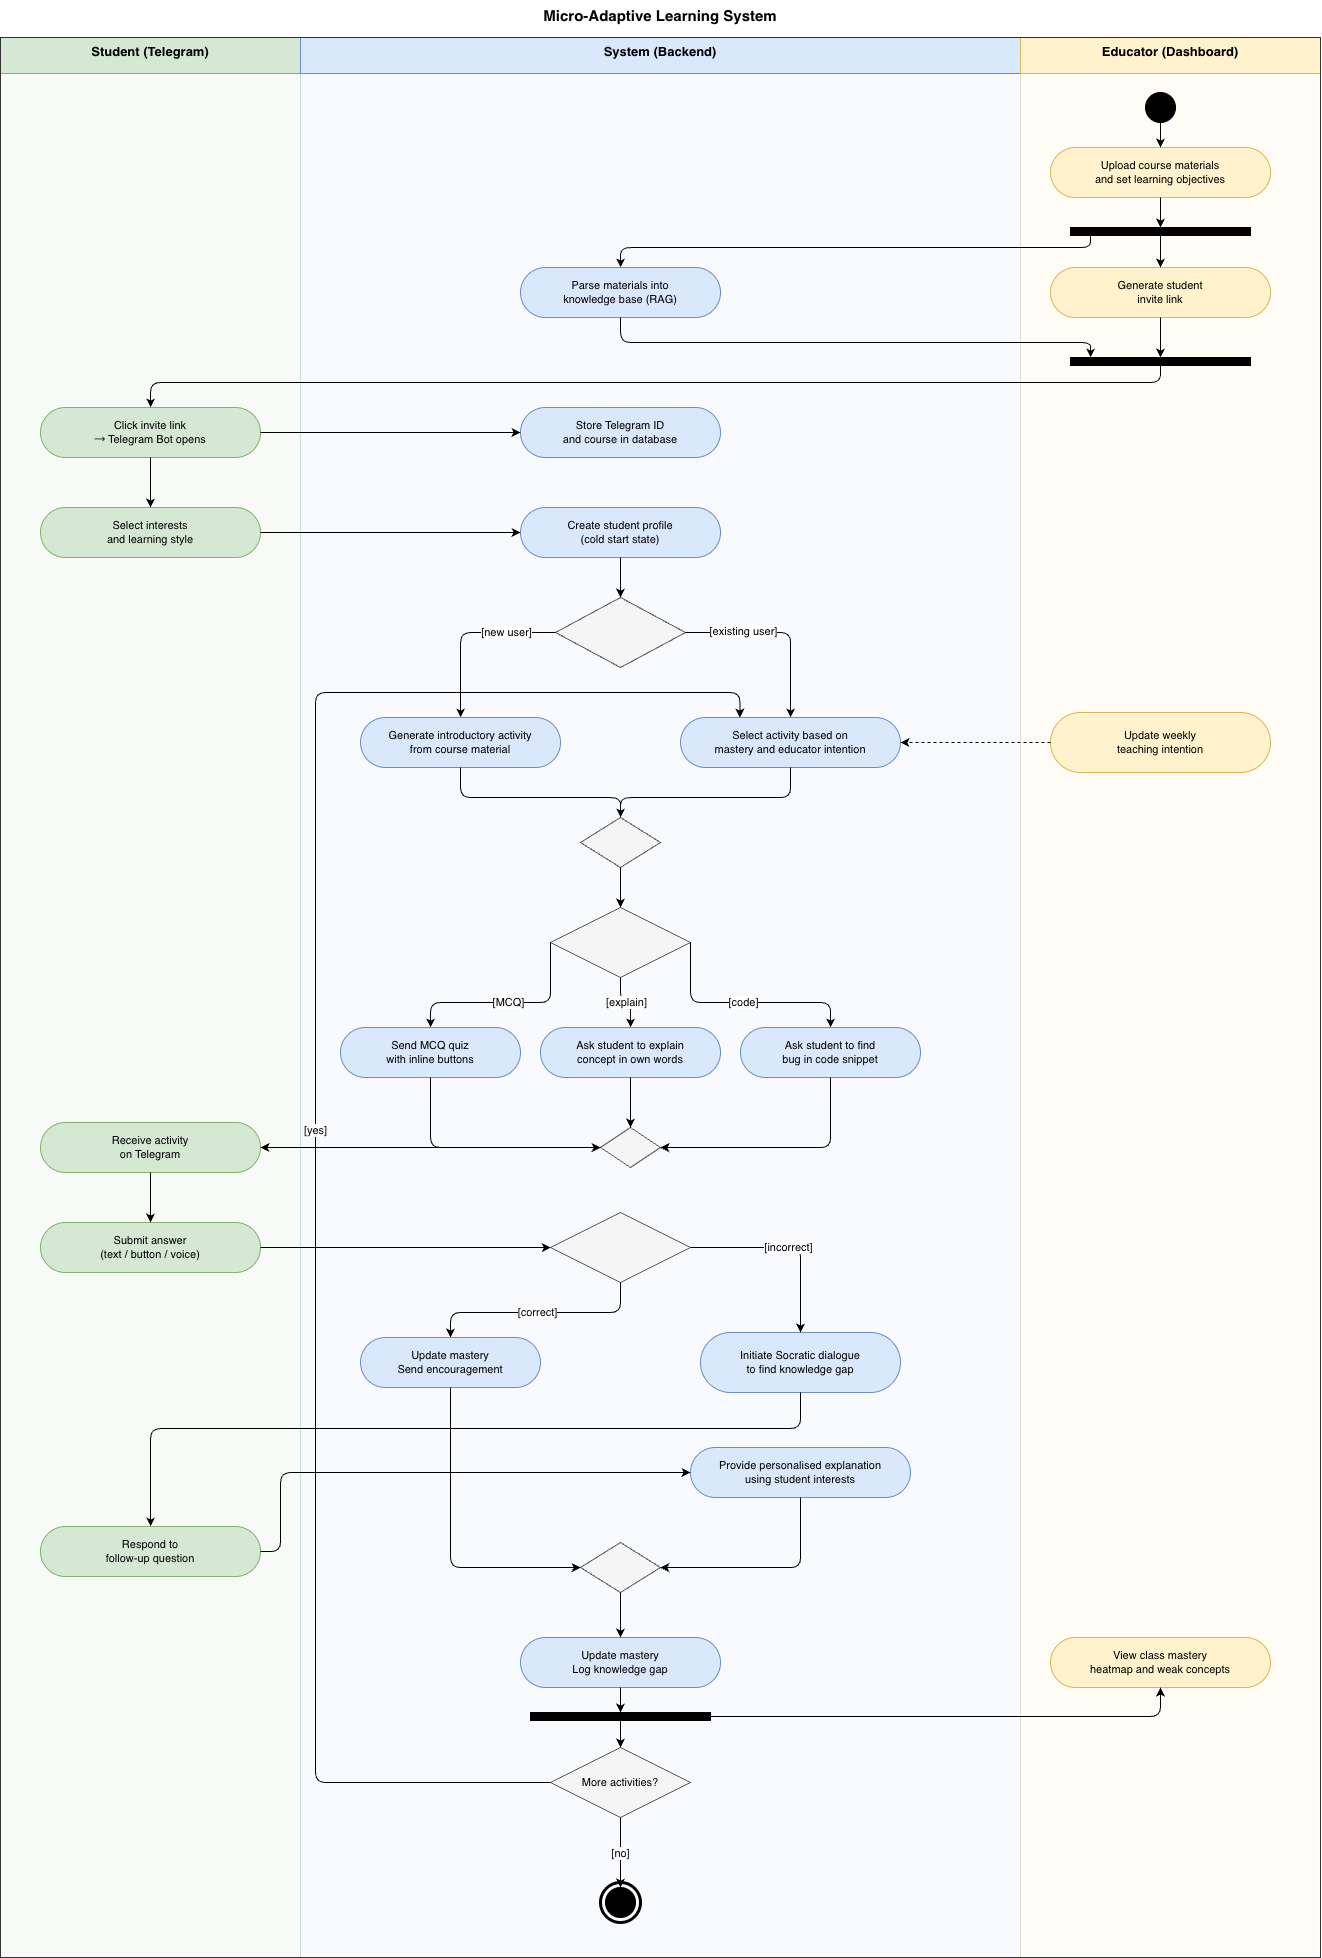

The diagram above was exported from draw.io. Its source (the exported page's mxGraphModel, read from the mxfile embedded in the PNG):
<mxGraphModel dx="2793" dy="1607" grid="0" gridSize="10" guides="1" tooltips="1" connect="1" arrows="1" fold="1" page="1" pageScale="1" pageWidth="1400" pageHeight="2000" math="0" shadow="0">
  <root>
    <mxCell id="0" />
    <mxCell id="1" parent="0" />
    <mxCell id="lane-s-bg" parent="1" style="fillColor=#d5e8d4;strokeColor=#82b366;opacity=20;" value="" vertex="1">
      <mxGeometry height="1920" width="300" x="40" y="40" as="geometry" />
    </mxCell>
    <mxCell id="lane-s-title" parent="1" style="text;fontSize=13;fontStyle=1;align=center;fillColor=#d5e8d4;strokeColor=#82b366;" value="Student (Telegram)" vertex="1">
      <mxGeometry height="36" width="300" x="40" y="40" as="geometry" />
    </mxCell>
    <mxCell id="lane-m-bg" parent="1" style="fillColor=#dae8fc;strokeColor=#6c8ebf;opacity=20;" value="" vertex="1">
      <mxGeometry height="1920" width="720" x="340" y="40" as="geometry" />
    </mxCell>
    <mxCell id="lane-m-title" parent="1" style="text;fontSize=13;fontStyle=1;align=center;fillColor=#dae8fc;strokeColor=#6c8ebf;" value="System (Backend)" vertex="1">
      <mxGeometry height="36" width="720" x="340" y="40" as="geometry" />
    </mxCell>
    <mxCell id="lane-e-bg" parent="1" style="fillColor=#fff2cc;strokeColor=#d6b656;opacity=20;" value="" vertex="1">
      <mxGeometry height="1920" width="300" x="1060" y="40" as="geometry" />
    </mxCell>
    <mxCell id="lane-e-title" parent="1" style="text;fontSize=13;fontStyle=1;align=center;fillColor=#fff2cc;strokeColor=#d6b656;" value="Educator (Dashboard)" vertex="1">
      <mxGeometry height="36" width="300" x="1060" y="40" as="geometry" />
    </mxCell>
    <mxCell id="outer" parent="1" style="text;fontSize=15;fontStyle=1;align=center;verticalAlign=top;strokeColor=#333333;fillColor=none;" value="" vertex="1">
      <mxGeometry height="1920" width="1320" x="40" y="40" as="geometry" />
    </mxCell>
    <mxCell id="start" parent="1" style="ellipse;fillColor=#000000;strokeColor=#000000;" value="" vertex="1">
      <mxGeometry height="30" width="30" x="1185" y="95" as="geometry" />
    </mxCell>
    <mxCell id="edu-upload" parent="1" style="rounded=1;arcSize=50;fillColor=#fff2cc;strokeColor=#d6b656;fontSize=11;whiteSpace=wrap;" value="Upload course materials&#10;and set learning objectives" vertex="1">
      <mxGeometry height="50" width="220" x="1090" y="150" as="geometry" />
    </mxCell>
    <mxCell id="fork1" parent="1" style="rectangle;fillColor=#000000;strokeColor=#000000;" value="" vertex="1">
      <mxGeometry height="8" width="180" x="1110" y="230" as="geometry" />
    </mxCell>
    <mxCell id="sys-rag" parent="1" style="rounded=1;arcSize=50;fillColor=#dae8fc;strokeColor=#6c8ebf;fontSize=11;whiteSpace=wrap;" value="Parse materials into&#10;knowledge base (RAG)" vertex="1">
      <mxGeometry height="50" width="200" x="560" y="270" as="geometry" />
    </mxCell>
    <mxCell id="edu-link" parent="1" style="rounded=1;arcSize=50;fillColor=#fff2cc;strokeColor=#d6b656;fontSize=11;whiteSpace=wrap;" value="Generate student&#10;invite link" vertex="1">
      <mxGeometry height="50" width="220" x="1090" y="270" as="geometry" />
    </mxCell>
    <mxCell id="join1" parent="1" style="rectangle;fillColor=#000000;strokeColor=#000000;" value="" vertex="1">
      <mxGeometry height="8" width="180" x="1110" y="360" as="geometry" />
    </mxCell>
    <mxCell id="stu-join" parent="1" style="rounded=1;arcSize=50;fillColor=#d5e8d4;strokeColor=#82b366;fontSize=11;whiteSpace=wrap;" value="Click invite link&#10;→ Telegram Bot opens" vertex="1">
      <mxGeometry height="50" width="220" x="80" y="410" as="geometry" />
    </mxCell>
    <mxCell id="sys-store" parent="1" style="rounded=1;arcSize=50;fillColor=#dae8fc;strokeColor=#6c8ebf;fontSize=11;whiteSpace=wrap;" value="Store Telegram ID&#10;and course in database" vertex="1">
      <mxGeometry height="50" width="200" x="560" y="410" as="geometry" />
    </mxCell>
    <mxCell id="stu-profile" parent="1" style="rounded=1;arcSize=50;fillColor=#d5e8d4;strokeColor=#82b366;fontSize=11;whiteSpace=wrap;" value="Select interests&#10;and learning style" vertex="1">
      <mxGeometry height="50" width="220" x="80" y="510" as="geometry" />
    </mxCell>
    <mxCell id="sys-save" parent="1" style="rounded=1;arcSize=50;fillColor=#dae8fc;strokeColor=#6c8ebf;fontSize=11;whiteSpace=wrap;" value="Create student profile&#10;(cold start state)" vertex="1">
      <mxGeometry height="50" width="200" x="560" y="510" as="geometry" />
    </mxCell>
    <mxCell id="dec-cold" parent="1" style="rhombus;fillColor=#f5f5f5;strokeColor=#555555;fontSize=11;whiteSpace=wrap;" value="" vertex="1">
      <mxGeometry height="70" width="130" x="595" y="600" as="geometry" />
    </mxCell>
    <mxCell id="sys-cold" parent="1" style="rounded=1;arcSize=50;fillColor=#dae8fc;strokeColor=#6c8ebf;fontSize=11;whiteSpace=wrap;" value="Generate introductory activity&#10;from course material" vertex="1">
      <mxGeometry height="50" width="200" x="400" y="720" as="geometry" />
    </mxCell>
    <mxCell id="sys-adapt" parent="1" style="rounded=1;arcSize=50;fillColor=#dae8fc;strokeColor=#6c8ebf;fontSize=11;whiteSpace=wrap;" value="Select activity based on&#10;mastery and educator intention" vertex="1">
      <mxGeometry height="50" width="220" x="720" y="720" as="geometry" />
    </mxCell>
    <mxCell id="edu-intent" parent="1" style="rounded=1;arcSize=50;fillColor=#fff2cc;strokeColor=#d6b656;fontSize=11;whiteSpace=wrap;" value="Update weekly&#10;teaching intention" vertex="1">
      <mxGeometry height="60" width="220" x="1090" y="715" as="geometry" />
    </mxCell>
    <mxCell id="merge-act" parent="1" style="rhombus;fillColor=#f5f5f5;strokeColor=#555555;fontSize=11;" value="" vertex="1">
      <mxGeometry height="50" width="80" x="620" y="820" as="geometry" />
    </mxCell>
    <mxCell id="dec-type" parent="1" style="rhombus;fillColor=#f5f5f5;strokeColor=#555555;fontSize=11;whiteSpace=wrap;" value="" vertex="1">
      <mxGeometry height="70" width="140" x="590" y="910" as="geometry" />
    </mxCell>
    <mxCell id="sys-mcq" parent="1" style="rounded=1;arcSize=50;fillColor=#dae8fc;strokeColor=#6c8ebf;fontSize=11;whiteSpace=wrap;" value="Send MCQ quiz&#10;with inline buttons" vertex="1">
      <mxGeometry height="50" width="180" x="380" y="1030" as="geometry" />
    </mxCell>
    <mxCell id="sys-exp" parent="1" style="rounded=1;arcSize=50;fillColor=#dae8fc;strokeColor=#6c8ebf;fontSize=11;whiteSpace=wrap;" value="Ask student to explain&#10;concept in own words" vertex="1">
      <mxGeometry height="50" width="180" x="580" y="1030" as="geometry" />
    </mxCell>
    <mxCell id="sys-code" parent="1" style="rounded=1;arcSize=50;fillColor=#dae8fc;strokeColor=#6c8ebf;fontSize=11;whiteSpace=wrap;" value="Ask student to find&#10;bug in code snippet" vertex="1">
      <mxGeometry height="50" width="180" x="780" y="1030" as="geometry" />
    </mxCell>
    <mxCell id="merge-type" parent="1" style="rhombus;fillColor=#f5f5f5;strokeColor=#555555;fontSize=11;" value="" vertex="1">
      <mxGeometry height="40" width="60" x="640" y="1130" as="geometry" />
    </mxCell>
    <mxCell id="stu-recv" parent="1" style="rounded=1;arcSize=50;fillColor=#d5e8d4;strokeColor=#82b366;fontSize=11;whiteSpace=wrap;" value="Receive activity&#10;on Telegram" vertex="1">
      <mxGeometry height="50" width="220" x="80" y="1125" as="geometry" />
    </mxCell>
    <mxCell id="stu-ans" parent="1" style="rounded=1;arcSize=50;fillColor=#d5e8d4;strokeColor=#82b366;fontSize=11;whiteSpace=wrap;" value="Submit answer&#10;(text / button / voice)" vertex="1">
      <mxGeometry height="50" width="220" x="80" y="1225" as="geometry" />
    </mxCell>
    <mxCell id="dec-ans" parent="1" style="rhombus;fillColor=#f5f5f5;strokeColor=#555555;fontSize=11;whiteSpace=wrap;" value="" vertex="1">
      <mxGeometry height="70" width="140" x="590" y="1215" as="geometry" />
    </mxCell>
    <mxCell id="sys-correct" parent="1" style="rounded=1;arcSize=50;fillColor=#dae8fc;strokeColor=#6c8ebf;fontSize=11;whiteSpace=wrap;" value="Update mastery&#10;Send encouragement" vertex="1">
      <mxGeometry height="50" width="180" x="400" y="1340" as="geometry" />
    </mxCell>
    <mxCell id="sys-soc" parent="1" style="rounded=1;arcSize=50;fillColor=#dae8fc;strokeColor=#6c8ebf;fontSize=11;whiteSpace=wrap;" value="Initiate Socratic dialogue&#10;to find knowledge gap" vertex="1">
      <mxGeometry height="60" width="200" x="740" y="1335" as="geometry" />
    </mxCell>
    <mxCell id="stu-soc" parent="1" style="rounded=1;arcSize=50;fillColor=#d5e8d4;strokeColor=#82b366;fontSize=11;whiteSpace=wrap;" value="Respond to&#10;follow-up question" vertex="1">
      <mxGeometry height="50" width="220" x="80" y="1529" as="geometry" />
    </mxCell>
    <mxCell id="sys-expl" parent="1" style="rounded=1;arcSize=50;fillColor=#dae8fc;strokeColor=#6c8ebf;fontSize=11;whiteSpace=wrap;" value="Provide personalised explanation&#10;using student interests" vertex="1">
      <mxGeometry height="50" width="220" x="730" y="1450" as="geometry" />
    </mxCell>
    <mxCell id="merge-ans" parent="1" style="rhombus;fillColor=#f5f5f5;strokeColor=#555555;fontSize=11;" value="" vertex="1">
      <mxGeometry height="50" width="80" x="620" y="1545" as="geometry" />
    </mxCell>
    <mxCell id="sys-update" parent="1" style="rounded=1;arcSize=50;fillColor=#dae8fc;strokeColor=#6c8ebf;fontSize=11;whiteSpace=wrap;" value="Update mastery&#10;Log knowledge gap" vertex="1">
      <mxGeometry height="50" width="200" x="560" y="1640" as="geometry" />
    </mxCell>
    <mxCell id="edu-view" parent="1" style="rounded=1;arcSize=50;fillColor=#fff2cc;strokeColor=#d6b656;fontSize=11;whiteSpace=wrap;" value="View class mastery&#10;heatmap and weak concepts" vertex="1">
      <mxGeometry height="50" width="220" x="1090" y="1640" as="geometry" />
    </mxCell>
    <mxCell id="dec-cont" parent="1" style="rhombus;fillColor=#f5f5f5;strokeColor=#555555;fontSize=11;whiteSpace=wrap;" value="More activities?" vertex="1">
      <mxGeometry height="70" width="140" x="590" y="1750" as="geometry" />
    </mxCell>
    <mxCell id="fork2" parent="1" style="rectangle;fillColor=#000000;strokeColor=#000000;" value="" vertex="1">
      <mxGeometry height="8" width="180" x="570" y="1715" as="geometry" />
    </mxCell>
    <mxCell id="end-i" parent="1" style="ellipse;fillColor=#000000;strokeColor=#000000;" value="" vertex="1">
      <mxGeometry height="30" width="30" x="645" y="1890" as="geometry" />
    </mxCell>
    <mxCell id="end-o" parent="1" style="ellipse;fillColor=none;strokeColor=#000000;strokeWidth=3;" value="" vertex="1">
      <mxGeometry height="40" width="40" x="640" y="1885" as="geometry" />
    </mxCell>
    <mxCell id="e01" edge="1" parent="1" source="start" style="edgeStyle=orthogonalEdgeStyle;html=1;" target="edu-upload">
      <mxGeometry relative="1" as="geometry" />
    </mxCell>
    <mxCell id="e02" edge="1" parent="1" source="edu-upload" style="edgeStyle=orthogonalEdgeStyle;html=1;" target="fork1">
      <mxGeometry relative="1" as="geometry" />
    </mxCell>
    <mxCell id="e03" edge="1" parent="1" source="fork1" style="edgeStyle=orthogonalEdgeStyle;html=1;" target="sys-rag">
      <mxGeometry relative="1" as="geometry">
        <Array as="points">
          <mxPoint x="1130" y="250" />
          <mxPoint x="660" y="250" />
        </Array>
      </mxGeometry>
    </mxCell>
    <mxCell id="e04" edge="1" parent="1" source="fork1" style="edgeStyle=orthogonalEdgeStyle;html=1;" target="edu-link">
      <mxGeometry relative="1" as="geometry" />
    </mxCell>
    <mxCell id="e05" edge="1" parent="1" source="sys-rag" style="edgeStyle=orthogonalEdgeStyle;html=1;" target="join1">
      <mxGeometry relative="1" as="geometry">
        <Array as="points">
          <mxPoint x="660" y="345" />
          <mxPoint x="1130" y="345" />
        </Array>
      </mxGeometry>
    </mxCell>
    <mxCell id="e06" edge="1" parent="1" source="edu-link" style="edgeStyle=orthogonalEdgeStyle;html=1;" target="join1">
      <mxGeometry relative="1" as="geometry" />
    </mxCell>
    <mxCell id="e07" edge="1" parent="1" source="join1" style="edgeStyle=orthogonalEdgeStyle;html=1;" target="stu-join">
      <mxGeometry relative="1" as="geometry">
        <Array as="points">
          <mxPoint x="1200" y="385" />
          <mxPoint x="190" y="385" />
        </Array>
      </mxGeometry>
    </mxCell>
    <mxCell id="e08" edge="1" parent="1" source="stu-join" style="edgeStyle=orthogonalEdgeStyle;html=1;" target="sys-store">
      <mxGeometry relative="1" as="geometry">
        <Array as="points">
          <mxPoint x="340" y="435" />
          <mxPoint x="560" y="435" />
        </Array>
      </mxGeometry>
    </mxCell>
    <mxCell id="e09" edge="1" parent="1" source="stu-join" style="edgeStyle=orthogonalEdgeStyle;html=1;" target="stu-profile">
      <mxGeometry relative="1" as="geometry" />
    </mxCell>
    <mxCell id="e10" edge="1" parent="1" source="stu-profile" style="edgeStyle=orthogonalEdgeStyle;html=1;" target="sys-save">
      <mxGeometry relative="1" as="geometry">
        <Array as="points">
          <mxPoint x="340" y="535" />
          <mxPoint x="560" y="535" />
        </Array>
      </mxGeometry>
    </mxCell>
    <mxCell id="e11" edge="1" parent="1" source="sys-save" style="edgeStyle=orthogonalEdgeStyle;html=1;" target="dec-cold">
      <mxGeometry relative="1" as="geometry" />
    </mxCell>
    <mxCell id="e12" edge="1" parent="1" source="dec-cold" style="edgeStyle=orthogonalEdgeStyle;html=1;fontSize=11;" target="sys-cold" value="[new user]">
      <mxGeometry relative="1" x="-0.4556" as="geometry">
        <mxPoint as="offset" />
        <Array as="points">
          <mxPoint x="595" y="635" />
          <mxPoint x="500" y="635" />
        </Array>
      </mxGeometry>
    </mxCell>
    <mxCell id="e13" edge="1" parent="1" source="dec-cold" style="edgeStyle=orthogonalEdgeStyle;html=1;fontSize=11;" target="sys-adapt" value="[existing user]">
      <mxGeometry relative="1" x="-0.3895" y="1" as="geometry">
        <mxPoint as="offset" />
        <Array as="points">
          <mxPoint x="725" y="635" />
          <mxPoint x="830" y="635" />
        </Array>
      </mxGeometry>
    </mxCell>
    <mxCell id="e14" edge="1" parent="1" source="edu-intent" style="edgeStyle=orthogonalEdgeStyle;html=1;dashed=1;" target="sys-adapt">
      <mxGeometry relative="1" as="geometry" />
    </mxCell>
    <mxCell id="e15" edge="1" parent="1" source="sys-cold" style="edgeStyle=orthogonalEdgeStyle;html=1;" target="merge-act">
      <mxGeometry relative="1" as="geometry">
        <Array as="points">
          <mxPoint x="500" y="800" />
          <mxPoint x="660" y="800" />
        </Array>
      </mxGeometry>
    </mxCell>
    <mxCell id="e16" edge="1" parent="1" source="sys-adapt" style="edgeStyle=orthogonalEdgeStyle;html=1;" target="merge-act">
      <mxGeometry relative="1" as="geometry">
        <Array as="points">
          <mxPoint x="830" y="800" />
          <mxPoint x="660" y="800" />
        </Array>
      </mxGeometry>
    </mxCell>
    <mxCell id="e17" edge="1" parent="1" source="merge-act" style="edgeStyle=orthogonalEdgeStyle;html=1;" target="dec-type">
      <mxGeometry relative="1" as="geometry" />
    </mxCell>
    <mxCell id="e18" edge="1" parent="1" source="dec-type" style="edgeStyle=orthogonalEdgeStyle;html=1;fontSize=11;" target="sys-mcq" value="[MCQ]">
      <mxGeometry relative="1" as="geometry">
        <Array as="points">
          <mxPoint x="590" y="1005" />
          <mxPoint x="470" y="1005" />
        </Array>
      </mxGeometry>
    </mxCell>
    <mxCell id="e19" edge="1" parent="1" source="dec-type" style="edgeStyle=orthogonalEdgeStyle;html=1;fontSize=11;" target="sys-exp" value="[explain]">
      <mxGeometry relative="1" as="geometry" />
    </mxCell>
    <mxCell id="e20" edge="1" parent="1" source="dec-type" style="edgeStyle=orthogonalEdgeStyle;html=1;fontSize=11;exitX=1;exitY=0.5;exitDx=0;exitDy=0;" target="sys-code" value="[code]">
      <mxGeometry relative="1" as="geometry">
        <Array as="points">
          <mxPoint x="730" y="1005" />
          <mxPoint x="870" y="1005" />
        </Array>
      </mxGeometry>
    </mxCell>
    <mxCell id="e21" edge="1" parent="1" source="sys-mcq" style="edgeStyle=orthogonalEdgeStyle;html=1;" target="merge-type">
      <mxGeometry relative="1" as="geometry">
        <Array as="points">
          <mxPoint x="470" y="1150" />
          <mxPoint x="660" y="1150" />
        </Array>
      </mxGeometry>
    </mxCell>
    <mxCell id="e22" edge="1" parent="1" source="sys-exp" style="edgeStyle=orthogonalEdgeStyle;html=1;" target="merge-type">
      <mxGeometry relative="1" as="geometry" />
    </mxCell>
    <mxCell id="e23" edge="1" parent="1" source="sys-code" style="edgeStyle=orthogonalEdgeStyle;html=1;" target="merge-type">
      <mxGeometry relative="1" as="geometry">
        <Array as="points">
          <mxPoint x="870" y="1150" />
          <mxPoint x="660" y="1150" />
        </Array>
      </mxGeometry>
    </mxCell>
    <mxCell id="e24" edge="1" parent="1" source="merge-type" style="edgeStyle=orthogonalEdgeStyle;html=1;" target="stu-recv">
      <mxGeometry relative="1" as="geometry">
        <Array as="points">
          <mxPoint x="660" y="1150" />
          <mxPoint x="190" y="1150" />
        </Array>
      </mxGeometry>
    </mxCell>
    <mxCell id="e25" edge="1" parent="1" source="stu-recv" style="edgeStyle=orthogonalEdgeStyle;html=1;" target="stu-ans">
      <mxGeometry relative="1" as="geometry" />
    </mxCell>
    <mxCell id="e26" edge="1" parent="1" source="stu-ans" style="edgeStyle=orthogonalEdgeStyle;html=1;" target="dec-ans">
      <mxGeometry relative="1" as="geometry">
        <Array as="points">
          <mxPoint x="340" y="1250" />
          <mxPoint x="590" y="1250" />
        </Array>
      </mxGeometry>
    </mxCell>
    <mxCell id="e27" edge="1" parent="1" source="dec-ans" style="edgeStyle=orthogonalEdgeStyle;html=1;fontSize=11;exitX=0.5;exitY=1;exitDx=0;exitDy=0;entryX=0.5;entryY=0;entryDx=0;entryDy=0;" target="sys-correct" value="[correct]">
      <mxGeometry relative="1" as="geometry">
        <Array as="points">
          <mxPoint x="660" y="1315" />
          <mxPoint x="490" y="1315" />
        </Array>
      </mxGeometry>
    </mxCell>
    <mxCell id="e28" edge="1" parent="1" source="dec-ans" style="edgeStyle=orthogonalEdgeStyle;html=1;fontSize=11;exitX=1;exitY=0.5;exitDx=0;exitDy=0;entryX=0.5;entryY=0;entryDx=0;entryDy=0;" target="sys-soc" value="[incorrect]">
      <mxGeometry relative="1" as="geometry">
        <Array as="points">
          <mxPoint x="840" y="1250" />
        </Array>
      </mxGeometry>
    </mxCell>
    <mxCell id="e29" edge="1" parent="1" source="sys-soc" style="edgeStyle=orthogonalEdgeStyle;html=1;" target="stu-soc">
      <mxGeometry relative="1" as="geometry">
        <Array as="points">
          <mxPoint x="840" y="1431" />
          <mxPoint x="190" y="1431" />
        </Array>
      </mxGeometry>
    </mxCell>
    <mxCell id="e30" edge="1" parent="1" source="stu-soc" style="edgeStyle=orthogonalEdgeStyle;html=1;" target="sys-expl">
      <mxGeometry relative="1" as="geometry">
        <Array as="points">
          <mxPoint x="320" y="1554" />
          <mxPoint x="320" y="1475" />
        </Array>
      </mxGeometry>
    </mxCell>
    <mxCell id="e31" edge="1" parent="1" source="sys-expl" style="edgeStyle=orthogonalEdgeStyle;html=1;" target="merge-ans">
      <mxGeometry relative="1" as="geometry">
        <Array as="points">
          <mxPoint x="840" y="1570" />
          <mxPoint x="700" y="1570" />
        </Array>
      </mxGeometry>
    </mxCell>
    <mxCell id="e32" edge="1" parent="1" source="sys-correct" style="edgeStyle=orthogonalEdgeStyle;html=1;" target="merge-ans">
      <mxGeometry relative="1" as="geometry">
        <Array as="points">
          <mxPoint x="490" y="1570" />
          <mxPoint x="620" y="1570" />
        </Array>
      </mxGeometry>
    </mxCell>
    <mxCell id="e33" edge="1" parent="1" source="merge-ans" style="edgeStyle=orthogonalEdgeStyle;html=1;" target="sys-update">
      <mxGeometry relative="1" as="geometry" />
    </mxCell>
    <mxCell id="e34" edge="1" parent="1" source="fork2" style="edgeStyle=orthogonalEdgeStyle;html=1;exitX=1;exitY=0.5;exitDx=0;exitDy=0;entryX=0.5;entryY=1;entryDx=0;entryDy=0;" target="edu-view">
      <mxGeometry relative="1" as="geometry">
        <Array as="points">
          <mxPoint x="1200" y="1719" />
        </Array>
      </mxGeometry>
    </mxCell>
    <mxCell id="e35a" edge="1" parent="1" source="sys-update" style="edgeStyle=orthogonalEdgeStyle;html=1;exitX=0.5;exitY=1;exitDx=0;exitDy=0;entryX=0.5;entryY=0;entryDx=0;entryDy=0;" target="fork2">
      <mxGeometry relative="1" as="geometry" />
    </mxCell>
    <mxCell id="e35" edge="1" parent="1" source="fork2" style="edgeStyle=orthogonalEdgeStyle;html=1;exitX=0.5;exitY=1;exitDx=0;exitDy=0;entryX=0.5;entryY=0;entryDx=0;entryDy=0;" target="dec-cont">
      <mxGeometry relative="1" as="geometry" />
    </mxCell>
    <mxCell id="e36" edge="1" parent="1" source="dec-cont" style="edgeStyle=orthogonalEdgeStyle;html=1;fontSize=11;exitX=0;exitY=0.5;exitDx=0;exitDy=0;entryX=0.27;entryY=0;entryDx=0;entryDy=0;" target="sys-adapt" value="[yes]">
      <mxGeometry relative="1" as="geometry">
        <Array as="points">
          <mxPoint x="355" y="1785" />
          <mxPoint x="355" y="695" />
          <mxPoint x="780" y="695" />
        </Array>
      </mxGeometry>
    </mxCell>
    <mxCell id="e37" edge="1" parent="1" source="dec-cont" style="edgeStyle=orthogonalEdgeStyle;html=1;fontSize=11;" target="end-i" value="[no]">
      <mxGeometry relative="1" as="geometry" />
    </mxCell>
    <mxCell id="R9VJsPqe1DWRH83BjCfs-1" parent="1" style="text;html=1;whiteSpace=wrap;strokeColor=none;fillColor=none;align=center;verticalAlign=middle;rounded=0;" value="&lt;span style=&quot;font-size: 15px; font-weight: 700; text-wrap-mode: nowrap;&quot;&gt;Micro-Adaptive Learning System&lt;/span&gt;" vertex="1">
      <mxGeometry height="30" width="60" x="670" y="3" as="geometry" />
    </mxCell>
  </root>
</mxGraphModel>